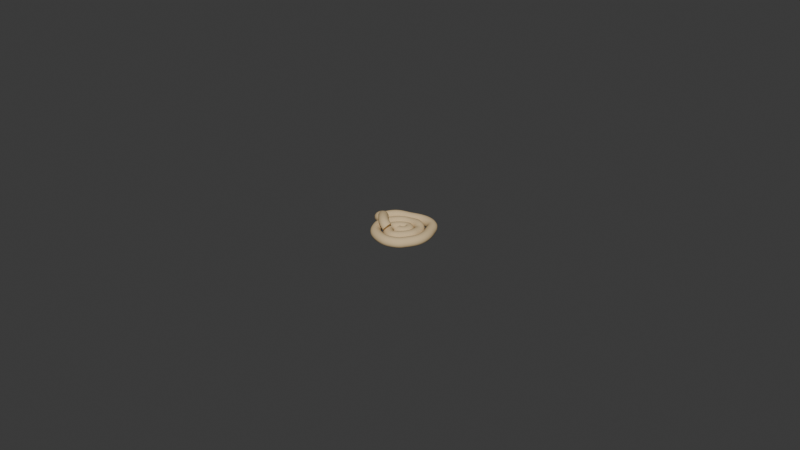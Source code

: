 # Source: Rope.blend  (saved by Blender 4.2.66; exported with 4.5.12 LTS)
import bpy
from mathutils import Matrix  # noqa: F401  (used for matrix-valued properties, if any)

bpy.ops.wm.read_factory_settings(use_empty=True)
scene = bpy.context.scene
scene.name = 'Scene'

# ---- collections
col_collection = bpy.data.collections.new('Collection'); scene.collection.children.link(col_collection)

# ---- materials (node trees are filled in below, after node groups)
mat_material_001 = bpy.data.materials.new('Material.001')

# ---- material node trees
mat_material_001.use_nodes = True; mat_material_001.node_tree.nodes.clear()
_N = mat_material_001.node_tree.nodes; _L = mat_material_001.node_tree.links
n0 = _N.new('ShaderNodeBsdfPrincipled'); n0.name = 'Principled BSDF'; n0.location = (10, 300)
n0.inputs[0].default_value = (0.6926, 0.5232, 0.2976, 1.0)
n0.inputs[2].default_value = 1.0
n0.inputs[3].default_value = 1.1
n1 = _N.new('ShaderNodeOutputMaterial'); n1.name = 'Material Output'; n1.location = (300, 300)
_L.new(n0.outputs[0], n1.inputs[0])
n1.is_active_output = True

# ---- world
world_world = bpy.data.worlds.new('World'); scene.world = world_world
world_world.use_nodes = True; world_world.node_tree.nodes.clear()
_N = world_world.node_tree.nodes; _L = world_world.node_tree.links
n0 = _N.new('ShaderNodeOutputWorld'); n0.name = 'World Output'; n0.location = (300, 300)
n1 = _N.new('ShaderNodeBackground'); n1.name = 'Background'; n1.location = (10, 300)
n1.inputs[0].default_value = (0.05088, 0.05088, 0.05088, 1.0)
_L.new(n1.outputs[0], n0.inputs[0])
n0.is_active_output = True
world_world.color = (0.05088, 0.05088, 0.05088)
world_world.sun_shadow_jitter_overblur = 0.0

# ---- meshes
me_cube_002 = bpy.data.meshes.new('Cube.002')
me_cube_002.from_pydata([(0.2008, -0.6486, -0.02485), (1.045, 0.6399, 0.0), (0.8075, -1.096, -0.03138), (-0.3413, -1.055, -0.02546), (-0.9096, -0.4486, -0.02954), (-0.7447, 0.3752, -0.01358), (-0.1434, 0.4688, -0.01212), (0.3966, 0.2604, -0.01668), (-0.09298, 1.099, 0.0), (-1.214, 0.886, 0.0), (-1.592, -0.4977, 0.0), (-0.7529, -1.705, -0.0449), (1.372, -1.746, -0.0329), (1.802, 0.9751, -0.005662), (0.1079, 1.734, 0.005026)], [(13, 14), (12, 13), (11, 12), (10, 11), (9, 10), (8, 9), (1, 8), (2, 1), (3, 2), (4, 3), (5, 4), (6, 5), (7, 6), (0, 7)], [])
_uv = me_cube_002.uv_layers.new(name='UVMap')
_uv.uv.foreach_set('vector', [])
me_cube_002.materials.append(mat_material_001)
me_cube_002.update()

# ---- curves / text
cu_b_ziercurve = bpy.data.curves.new('BézierCurve', 'CURVE')
cu_b_ziercurve.dimensions = '3D'
_sp = cu_b_ziercurve.splines.new('BEZIER'); _sp.bezier_points.add(18)
_sp.bezier_points.foreach_set('co', [0.05746, 0.007356, 0.1786, -0.03503, 0.08396, 0.1883, -0.08184, 0.1065, 0.1564, -0.05519, 0.1929, 0.1451, 0.05306, 0.2468, 0.1399, 0.1777, 0.2501, 0.1399, 0.234, 0.167, 0.1399, 0.2426, 0.05305, 0.1399, 0.1968, -0.02528, 0.1399, 0.1208, -0.0632, 0.1399, 0.02672, -0.04227, 0.1399, -0.03199, 0.02991, 0.1408, -0.01093, 0.1387, 0.1387, 0.06305, 0.1887, 0.1381, 0.1599, 0.1705, 0.1399, 0.1793, 0.08804, 0.1399, 0.1028, 0.002057, 0.1384, 0.06487, 0.1151, 0.1399, 0.08787, 0.07145, 0.1399])
_sp.bezier_points.foreach_set('handle_left', [0.09232, 0.008912, 0.1507, -0.02253, 0.0717, 0.1969, -0.0617, 0.07895, 0.1795, -0.08404, 0.159, 0.1451, 0.0001676, 0.2282, 0.1399, 0.1419, 0.2663, 0.1399, 0.2183, 0.2087, 0.1399, 0.2515, 0.08372, 0.1399, 0.2123, -0.00367, 0.1399, 0.1452, -0.05966, 0.1399, 0.05641, -0.0575, 0.1399, -0.01748, -0.008381, 0.1408, -0.03134, 0.1111, 0.1389, 0.02855, 0.1823, 0.1381, 0.1395, 0.1947, 0.1494, 0.1781, 0.1163, 0.1391, 0.132, 0.004015, 0.1413, -0.01729, 0.05709, 0.1399, 0.1416, 0.05612, 0.1399])
_sp.bezier_points.foreach_set('handle_right', [0.02259, 0.005799, 0.2066, -0.04752, 0.09621, 0.1798, -0.102, 0.134, 0.1333, -0.02633, 0.2269, 0.1451, 0.106, 0.2654, 0.1399, 0.2134, 0.2339, 0.1399, 0.2498, 0.1252, 0.1399, 0.2337, 0.02237, 0.1399, 0.1813, -0.04689, 0.1399, 0.09646, -0.06675, 0.1399, -0.00298, -0.02703, 0.1399, -0.04649, 0.0682, 0.1408, 0.009475, 0.1663, 0.1385, 0.09755, 0.1952, 0.1381, 0.1803, 0.1463, 0.1304, 0.1806, 0.05974, 0.1407, 0.07368, 9.819e-05, 0.1354, 0.147, 0.1732, 0.1399, 0.03411, 0.08677, 0.1399])
for _p, _l, _r in zip(_sp.bezier_points, ['ALIGNED', 'ALIGNED', 'ALIGNED', 'ALIGNED', 'ALIGNED', 'ALIGNED', 'ALIGNED', 'ALIGNED', 'ALIGNED', 'ALIGNED', 'ALIGNED', 'ALIGNED', 'ALIGNED', 'ALIGNED', 'ALIGNED', 'ALIGNED', 'ALIGNED', 'ALIGNED', 'ALIGNED'], ['ALIGNED', 'ALIGNED', 'ALIGNED', 'ALIGNED', 'ALIGNED', 'ALIGNED', 'ALIGNED', 'ALIGNED', 'ALIGNED', 'ALIGNED', 'ALIGNED', 'ALIGNED', 'ALIGNED', 'ALIGNED', 'ALIGNED', 'ALIGNED', 'ALIGNED', 'ALIGNED', 'ALIGNED']): _p.handle_left_type = _l; _p.handle_right_type = _r
_sp.order_u = 0
_sp.order_v = 0
cu_b_ziercurve.materials.append(mat_material_001)
cu_b_ziercurve.use_path = True
cu_b_ziercurve.bevel_depth = 0.03
cu_b_ziercurve.fill_mode = 'FULL'
cu_b_ziercurve.use_fill_caps = True

# ---- objects
ob_rope = bpy.data.objects.new('Rope', me_cube_002)
ob_b_ziercurve = bpy.data.objects.new('BézierCurve', cu_b_ziercurve)

# ---- transforms, parenting, visibility, modifiers, constraints
ob_rope.location = (0.0, 0.0, 0.0)
ob_rope.scale = (0.05184, 0.05184, 0.05184)
ob_b_ziercurve.location = (-0.07713, -0.07554, -0.108)

# ---- collection membership
col_collection.objects.link(ob_rope)
col_collection.objects.link(ob_b_ziercurve)

# ---- scene / render settings (as saved in the file)
scene.frame_start = 1; scene.frame_end = 250; scene.frame_set(1)
scene.render.engine = 'BLENDER_EEVEE_NEXT'
bpy.context.view_layer.update()

# ---- added for rendering (the .blend has no active camera and no usable light): camera, sun
cam_auto = bpy.data.cameras.new('AutoCamera')
cam_auto.lens = 50.0
cam_auto.sensor_width = 36.0
cam_auto.clip_end = 1000.0
ob_auto_camera = bpy.data.objects.new('AutoCamera', cam_auto)
scene.collection.objects.link(ob_auto_camera)
ob_auto_camera.location = (3.58159, -4.27611, 2.91791)
ob_auto_camera.rotation_euler = (1.09748, -7.21219e-08, 0.694738)
scene.camera = ob_auto_camera
light_auto_sun = bpy.data.lights.new('AutoSun', 'SUN')
light_auto_sun.energy = 3.0
light_auto_sun.angle = 0.0523599
ob_auto_sun = bpy.data.objects.new('AutoSun', light_auto_sun)
scene.collection.objects.link(ob_auto_sun)
ob_auto_sun.rotation_euler = (0.872665, 0.174533, 0.523599)
bpy.context.view_layer.update()
